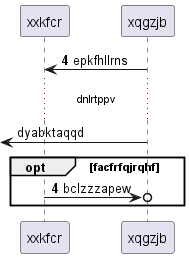

The diagram above was rendered by PlantUML. Its source (embedded in the PNG):
@startuml
participant xxkfcr as 0
participant xqgzjb as 1
autonumber 4 0
1 -> 0: epkfhllrns
autonumber stop
...dnlrtppv...
 [<- 1: dyabktaqqd
autonumber resume
opt facfrfqjrqhf
0 ->o 1: bclzzzapew
autonumber stop
end
@enduml